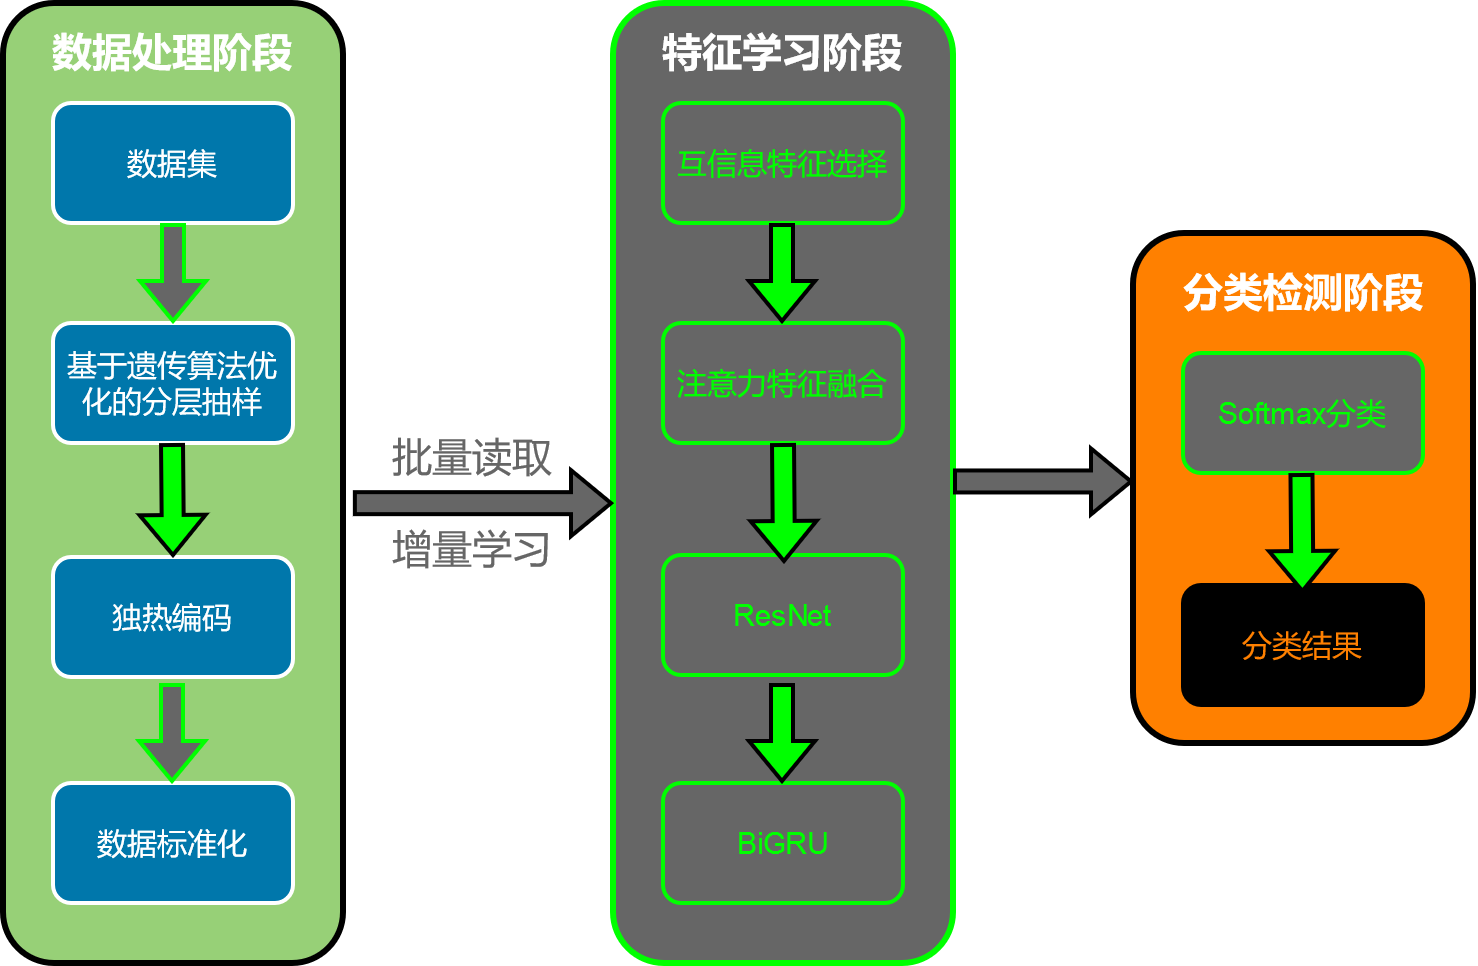

The diagram above was exported from draw.io. Its source (the exported page's mxGraphModel, read from the mxfile embedded in the PNG):
<mxGraphModel dx="1206" dy="639" grid="1" gridSize="10" guides="1" tooltips="1" connect="1" arrows="1" fold="1" page="1" pageScale="1" pageWidth="827" pageHeight="1169" math="0" shadow="0">
  <root>
    <mxCell id="0" />
    <mxCell id="1" parent="0" />
    <mxCell id="hb8x4lPmzn-9gQJGfn5Y-24" value="" style="rounded=1;whiteSpace=wrap;html=1;fillColor=#FF8000;strokeColor=#000000;strokeWidth=3;" vertex="1" parent="1">
      <mxGeometry x="670" y="125" width="170" height="255" as="geometry" />
    </mxCell>
    <mxCell id="hb8x4lPmzn-9gQJGfn5Y-23" value="" style="rounded=1;whiteSpace=wrap;html=1;fillColor=#666666;strokeColor=#00FF00;strokeWidth=3;" vertex="1" parent="1">
      <mxGeometry x="410" y="10" width="170" height="480" as="geometry" />
    </mxCell>
    <mxCell id="hb8x4lPmzn-9gQJGfn5Y-22" value="" style="rounded=1;whiteSpace=wrap;html=1;fillColor=#97D077;strokeColor=#000000;strokeWidth=3;fontColor=#FFFFFF;" vertex="1" parent="1">
      <mxGeometry x="105" y="10" width="170" height="480" as="geometry" />
    </mxCell>
    <mxCell id="hb8x4lPmzn-9gQJGfn5Y-1" value="&lt;font style=&quot;font-size: 15px;&quot;&gt;数据集&lt;/font&gt;" style="rounded=1;whiteSpace=wrap;html=1;strokeWidth=2;fontSize=15;fillColor=#0077AB;strokeColor=#FFFFFF;fontColor=#FFFFFF;" vertex="1" parent="1">
      <mxGeometry x="130" y="60" width="120" height="60" as="geometry" />
    </mxCell>
    <mxCell id="hb8x4lPmzn-9gQJGfn5Y-2" value="基于遗传算法优化的分层抽样" style="rounded=1;whiteSpace=wrap;html=1;strokeWidth=2;fontSize=15;fillColor=#0077AB;strokeColor=#FFFFFF;fontColor=#FFFFFF;" vertex="1" parent="1">
      <mxGeometry x="130" y="170" width="120" height="60" as="geometry" />
    </mxCell>
    <mxCell id="hb8x4lPmzn-9gQJGfn5Y-3" value="独热编码" style="rounded=1;whiteSpace=wrap;html=1;strokeWidth=2;fontSize=15;fillColor=#0077AB;strokeColor=#FFFFFF;fontColor=#FFFFFF;" vertex="1" parent="1">
      <mxGeometry x="130" y="287" width="120" height="60" as="geometry" />
    </mxCell>
    <mxCell id="hb8x4lPmzn-9gQJGfn5Y-4" value="数据标准化" style="rounded=1;whiteSpace=wrap;html=1;strokeWidth=2;fontSize=15;fillColor=#0077AB;strokeColor=#FFFFFF;fontColor=#FFFFFF;" vertex="1" parent="1">
      <mxGeometry x="130" y="400" width="120" height="60" as="geometry" />
    </mxCell>
    <mxCell id="hb8x4lPmzn-9gQJGfn5Y-5" value="互信息特征选择" style="rounded=1;whiteSpace=wrap;html=1;strokeWidth=2;fontSize=15;fillColor=#666666;strokeColor=#00FF00;fontColor=#00FF00;" vertex="1" parent="1">
      <mxGeometry x="435" y="60" width="120" height="60" as="geometry" />
    </mxCell>
    <mxCell id="hb8x4lPmzn-9gQJGfn5Y-6" value="注意力特征融合" style="rounded=1;whiteSpace=wrap;html=1;strokeWidth=2;fontSize=15;fillColor=#666666;strokeColor=#00FF00;fontColor=#00FF00;" vertex="1" parent="1">
      <mxGeometry x="435" y="170" width="120" height="60" as="geometry" />
    </mxCell>
    <mxCell id="hb8x4lPmzn-9gQJGfn5Y-7" value="ResNet" style="rounded=1;whiteSpace=wrap;html=1;strokeWidth=2;fontSize=15;fillColor=#666666;strokeColor=#00FF00;fontColor=#00FF00;" vertex="1" parent="1">
      <mxGeometry x="435" y="286" width="120" height="60" as="geometry" />
    </mxCell>
    <mxCell id="hb8x4lPmzn-9gQJGfn5Y-8" value="BiGRU" style="rounded=1;whiteSpace=wrap;html=1;strokeWidth=2;fontSize=15;fillColor=#666666;strokeColor=#00FF00;fontColor=#00FF00;" vertex="1" parent="1">
      <mxGeometry x="435" y="400" width="120" height="60" as="geometry" />
    </mxCell>
    <mxCell id="hb8x4lPmzn-9gQJGfn5Y-9" value="Softmax分类" style="rounded=1;whiteSpace=wrap;html=1;strokeWidth=2;fontSize=15;fillColor=#666666;strokeColor=#00FF00;fontColor=#00FF00;" vertex="1" parent="1">
      <mxGeometry x="695" y="185" width="120" height="60" as="geometry" />
    </mxCell>
    <mxCell id="hb8x4lPmzn-9gQJGfn5Y-10" value="分类结果" style="rounded=1;whiteSpace=wrap;html=1;strokeWidth=2;fontSize=15;fillColor=#000000;strokeColor=#000000;fontColor=#FF8000;" vertex="1" parent="1">
      <mxGeometry x="695" y="301" width="120" height="60" as="geometry" />
    </mxCell>
    <mxCell id="hb8x4lPmzn-9gQJGfn5Y-11" value="" style="shape=flexArrow;endArrow=classic;html=1;rounded=0;entryX=0.5;entryY=0;entryDx=0;entryDy=0;exitX=0.5;exitY=1;exitDx=0;exitDy=0;fillColor=#666666;strokeColor=#00FF00;strokeWidth=2;" edge="1" parent="1" source="hb8x4lPmzn-9gQJGfn5Y-1" target="hb8x4lPmzn-9gQJGfn5Y-2">
      <mxGeometry width="50" height="50" relative="1" as="geometry">
        <mxPoint x="189.5" y="59.999999999999986" as="sourcePoint" />
        <mxPoint x="190.48" y="155.01999999999998" as="targetPoint" />
      </mxGeometry>
    </mxCell>
    <mxCell id="hb8x4lPmzn-9gQJGfn5Y-13" value="" style="shape=flexArrow;endArrow=classic;html=1;rounded=0;exitX=0.5;exitY=1;exitDx=0;exitDy=0;entryX=0.5;entryY=0;entryDx=0;entryDy=0;fillColor=#00FF00;strokeWidth=2;" edge="1" parent="1" target="hb8x4lPmzn-9gQJGfn5Y-3">
      <mxGeometry width="50" height="50" relative="1" as="geometry">
        <mxPoint x="189.5" y="230" as="sourcePoint" />
        <mxPoint x="190" y="270" as="targetPoint" />
      </mxGeometry>
    </mxCell>
    <mxCell id="hb8x4lPmzn-9gQJGfn5Y-14" value="" style="shape=flexArrow;endArrow=classic;html=1;rounded=0;entryX=0.5;entryY=0;entryDx=0;entryDy=0;exitX=0.5;exitY=1;exitDx=0;exitDy=0;fillColor=#666666;strokeWidth=2;strokeColor=#00FF00;" edge="1" parent="1">
      <mxGeometry width="50" height="50" relative="1" as="geometry">
        <mxPoint x="189.5" y="350" as="sourcePoint" />
        <mxPoint x="189.5" y="400" as="targetPoint" />
      </mxGeometry>
    </mxCell>
    <mxCell id="hb8x4lPmzn-9gQJGfn5Y-15" value="" style="shape=flexArrow;endArrow=classic;html=1;rounded=0;entryX=0.5;entryY=0;entryDx=0;entryDy=0;exitX=0.5;exitY=1;exitDx=0;exitDy=0;fillColor=#00FF00;strokeWidth=2;" edge="1" parent="1">
      <mxGeometry width="50" height="50" relative="1" as="geometry">
        <mxPoint x="494.5" y="120" as="sourcePoint" />
        <mxPoint x="494.5" y="170" as="targetPoint" />
      </mxGeometry>
    </mxCell>
    <mxCell id="hb8x4lPmzn-9gQJGfn5Y-18" value="" style="shape=flexArrow;endArrow=classic;html=1;rounded=0;exitX=0.5;exitY=1;exitDx=0;exitDy=0;entryX=0.5;entryY=0;entryDx=0;entryDy=0;fillColor=#00FF00;strokeWidth=2;" edge="1" parent="1">
      <mxGeometry width="50" height="50" relative="1" as="geometry">
        <mxPoint x="495" y="230" as="sourcePoint" />
        <mxPoint x="495.5" y="290" as="targetPoint" />
      </mxGeometry>
    </mxCell>
    <mxCell id="hb8x4lPmzn-9gQJGfn5Y-19" value="" style="shape=flexArrow;endArrow=classic;html=1;rounded=0;entryX=0.5;entryY=0;entryDx=0;entryDy=0;exitX=0.5;exitY=1;exitDx=0;exitDy=0;fillColor=#00FF00;strokeWidth=2;" edge="1" parent="1">
      <mxGeometry width="50" height="50" relative="1" as="geometry">
        <mxPoint x="494.5" y="350" as="sourcePoint" />
        <mxPoint x="494.5" y="400" as="targetPoint" />
      </mxGeometry>
    </mxCell>
    <mxCell id="hb8x4lPmzn-9gQJGfn5Y-20" value="" style="shape=flexArrow;endArrow=classic;html=1;rounded=0;exitX=0.5;exitY=1;exitDx=0;exitDy=0;entryX=0.5;entryY=0;entryDx=0;entryDy=0;fillColor=#00FF00;strokeWidth=2;" edge="1" parent="1">
      <mxGeometry width="50" height="50" relative="1" as="geometry">
        <mxPoint x="754.23" y="245" as="sourcePoint" />
        <mxPoint x="754.73" y="305" as="targetPoint" />
      </mxGeometry>
    </mxCell>
    <mxCell id="hb8x4lPmzn-9gQJGfn5Y-25" value="数据处理阶段" style="text;html=1;align=center;verticalAlign=middle;whiteSpace=wrap;rounded=0;fontSize=20;fontStyle=1;fontColor=#FFFFFF;fontFamily=Helvetica;horizontal=1;" vertex="1" parent="1">
      <mxGeometry x="120" y="20" width="140" height="30" as="geometry" />
    </mxCell>
    <mxCell id="hb8x4lPmzn-9gQJGfn5Y-26" value="特征学习阶段" style="text;html=1;align=center;verticalAlign=middle;whiteSpace=wrap;rounded=0;fontSize=20;fontStyle=1;fontColor=#FFFFFF;fontFamily=Helvetica;horizontal=1;" vertex="1" parent="1">
      <mxGeometry x="425" y="20" width="140" height="30" as="geometry" />
    </mxCell>
    <mxCell id="hb8x4lPmzn-9gQJGfn5Y-27" value="分类检测阶段" style="text;html=1;align=center;verticalAlign=middle;whiteSpace=wrap;rounded=0;fontStyle=1;fontSize=20;fontColor=#FFFFFF;fontFamily=Helvetica;horizontal=1;" vertex="1" parent="1">
      <mxGeometry x="687.5" y="140" width="135" height="30" as="geometry" />
    </mxCell>
    <mxCell id="hb8x4lPmzn-9gQJGfn5Y-28" value="" style="shape=flexArrow;endArrow=classic;html=1;rounded=0;entryX=0;entryY=0.521;entryDx=0;entryDy=0;entryPerimeter=0;exitX=1.029;exitY=0.521;exitDx=0;exitDy=0;exitPerimeter=0;fillColor=#666666;strokeWidth=2;" edge="1" parent="1" source="hb8x4lPmzn-9gQJGfn5Y-22" target="hb8x4lPmzn-9gQJGfn5Y-23">
      <mxGeometry width="50" height="50" relative="1" as="geometry">
        <mxPoint x="300" y="260" as="sourcePoint" />
        <mxPoint x="350" y="210" as="targetPoint" />
      </mxGeometry>
    </mxCell>
    <mxCell id="hb8x4lPmzn-9gQJGfn5Y-29" value="批量读取" style="text;html=1;align=center;verticalAlign=middle;whiteSpace=wrap;rounded=0;fontSize=20;fontStyle=0;fontColor=#666666;" vertex="1" parent="1">
      <mxGeometry x="280" y="222" width="120" height="30" as="geometry" />
    </mxCell>
    <mxCell id="hb8x4lPmzn-9gQJGfn5Y-32" value="" style="shape=flexArrow;endArrow=classic;html=1;rounded=0;fillColor=#666666;strokeWidth=2;" edge="1" parent="1">
      <mxGeometry width="50" height="50" relative="1" as="geometry">
        <mxPoint x="580" y="249.23" as="sourcePoint" />
        <mxPoint x="670" y="249.23" as="targetPoint" />
      </mxGeometry>
    </mxCell>
    <mxCell id="hb8x4lPmzn-9gQJGfn5Y-33" value="增量学习" style="text;html=1;align=center;verticalAlign=middle;whiteSpace=wrap;rounded=0;fontSize=20;fontColor=#666666;" vertex="1" parent="1">
      <mxGeometry x="290" y="268" width="100" height="30" as="geometry" />
    </mxCell>
  </root>
</mxGraphModel>